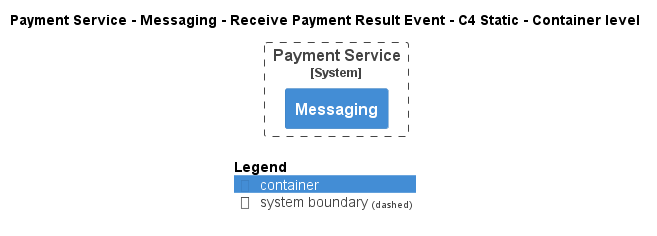

The diagram above was rendered by PlantUML. Its source (embedded in the PNG):
@startuml
!pragma layout smetana
!include ..\..\..\..\..\..\.c4s\C4_Container.puml

AddElementTag("state:new", $bgColor=green, $fontColor=#ffffff, $borderColor=green, $shadowing="False")
AddElementTag("state:changed", $bgColor=orange, $fontColor=#ffffff, $borderColor=orange, $shadowing="False")
AddElementTag("state:removed", $bgColor=red, $fontColor=#ffffff, $borderColor=red, $shadowing="False")

AddRelTag("state:new", $textColor=green, $lineColor=green)
AddRelTag("state:changed", $textColor=orange, $lineColor=orange)
AddRelTag("state:removed", $textColor=red, $lineColor=red)

SHOW_PERSON_PORTRAIT()
LAYOUT_TOP_DOWN()

skinparam linetype polyline

title Payment Service - Messaging - Receive Payment Result Event - C4 Static - Container level


System_Boundary(ECommercePlatform.SoftwareSystems.PaymentService, "Payment Service") {
    Container(ECommercePlatform.SoftwareSystems.PaymentService.Containers.Messaging, "Messaging", "", "")
}



SHOW_LEGEND()
@enduml